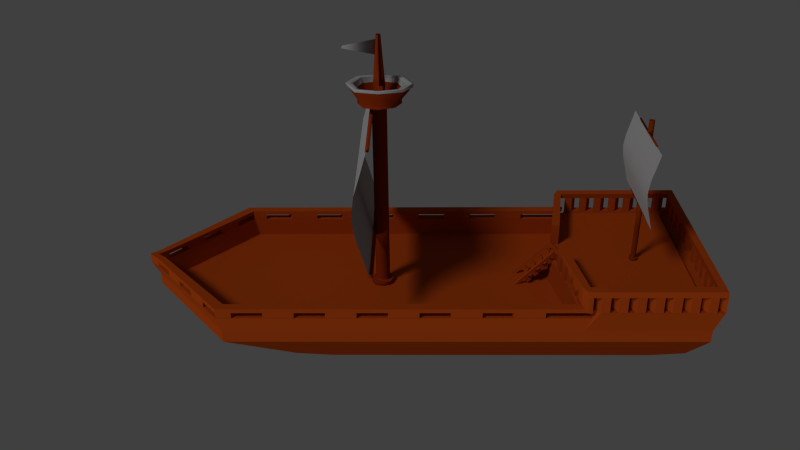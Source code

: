 # Source: kapal.blend  (saved by Blender 3.1.7; exported with 4.5.12 LTS)
import bpy
from mathutils import Matrix  # noqa: F401  (used for matrix-valued properties, if any)

bpy.ops.wm.read_factory_settings(use_empty=True)
scene = bpy.context.scene
scene.name = 'Scene'

# ---- collections
col_collection_1 = bpy.data.collections.new('Collection 1'); scene.collection.children.link(col_collection_1)

# ---- materials (node trees are filled in below, after node groups)
mat_material_003 = bpy.data.materials.new('Material.003')
mat_material_003.alpha_threshold = 0.0
mat_material_003.use_transparent_shadow = False
mat_material_003.diffuse_color = (0.214, 0.03015, 0.001616, 1.0)
mat_material_003.roughness = 0.5
mat_material_003.specular_intensity = 0.0
mat_material_001 = bpy.data.materials.new('Material.001')
mat_material_001.alpha_threshold = 0.0
mat_material_001.use_transparent_shadow = False
mat_material_001.diffuse_color = (0.2668, 0.02934, 0.003462, 1.0)
mat_material_001.roughness = 0.5
mat_material_001.specular_intensity = 0.0
mat_material_002 = bpy.data.materials.new('Material.002')
mat_material_002.alpha_threshold = 0.0
mat_material_002.use_transparent_shadow = False
mat_material_002.diffuse_color = (0.42, 0.42, 0.42, 1.0)
mat_material_002.roughness = 0.5
mat_material_002.specular_intensity = 0.0
mat_material = bpy.data.materials.new('Material')
mat_material.alpha_threshold = 0.0
mat_material.use_transparent_shadow = False
mat_material.diffuse_color = (0.4109, 0.05771, 0.006479, 1.0)
mat_material.roughness = 0.5
mat_material.specular_intensity = 0.0
mat_material.line_color = (0.0, 0.0, 0.0, 1.0)

# ---- material node trees

# ---- world
world_world = bpy.data.worlds.new('World'); scene.world = world_world
world_world.color = (0.05088, 0.05088, 0.05088)
world_world.use_sun_shadow = False
world_world.sun_shadow_jitter_overblur = 0.0
world_world.cycles.sampling_method = 'MANUAL'
world_world.cycles.sample_map_resolution = 256

# ---- cameras
cam_camera = bpy.data.cameras.new('Camera')
cam_camera.clip_end = 100.0
cam_camera.lens = 35.0
cam_camera.sensor_width = 32.0
cam_camera.sensor_height = 18.0
cam_camera.ortho_scale = 7.314
cam_camera.dof.focus_distance = 0.0
cam_camera.dof.aperture_fstop = 128.0

# ---- lights
light_sun_001 = bpy.data.lights.new('Sun.001', 'SUN')
light_sun_001.transmission_factor = 0.0
light_sun_001.angle = 0.1993
light_sun_001.energy = 0.43
light_sun_001.shadow_buffer_clip_start = 0.5
light_sun_001.shadow_soft_size = 0.1
light_sun_001.shadow_cascade_max_distance = 1000.0
light_sun_001.cycles.use_multiple_importance_sampling = False
light_sun = bpy.data.lights.new('Sun', 'SUN')
light_sun.transmission_factor = 0.0
light_sun.angle = 0.1993
light_sun.energy = 0.87
light_sun.shadow_buffer_clip_start = 0.5
light_sun.shadow_soft_size = 0.1
light_sun.shadow_cascade_max_distance = 1000.0
light_sun.cycles.use_multiple_importance_sampling = False

# ---- meshes
me_cube_002 = bpy.data.meshes.new('Cube.002')
me_cube_002.from_pydata([(0.08576, -0.8884, -0.2597), (0.08576, -0.8884, 3.864), (0.08576, -0.6581, -0.2597), (0.08576, -0.6581, 3.864), (0.0, -0.6128, 3.864), (0.0, -0.6128, -0.2597), (0.0, -0.9336, 3.864), (0.0, -0.9336, -0.2597), (0.125, -0.7732, 3.864), (0.125, -0.7732, -0.2597), (0.0, -0.7732, -0.2597), (0.0, -0.9167, 3.484), (0.0, -0.9167, 3.559), (0.0, -0.8416, 3.484), (0.0, -0.8416, 3.559), (1.877, -0.9167, 3.484), (1.877, -0.9167, 3.559), (1.877, -0.8416, 3.484), (1.877, -0.8416, 3.559), (0.0, -0.9167, 1.468), (0.0, -0.9167, 1.543), (0.0, -0.8416, 1.468), (0.0, -0.8416, 1.543), (1.877, -0.9167, 1.468), (1.877, -0.9167, 1.543), (1.877, -0.8416, 1.468), (1.877, -0.8416, 1.543), (0.08576, -0.6581, -0.17), (0.08576, -0.8884, -0.17), (0.0, -0.9336, -0.17), (0.0, -0.6128, -0.17), (0.125, -0.7732, -0.17), (0.2161, -0.5924, -0.1769), (0.2161, -0.5924, -0.2528), (0.2161, -0.9541, -0.1769), (0.2161, -0.9541, -0.2528), (0.2779, -0.7732, -0.2528), (0.0, -1.025, -0.2528), (0.0, -0.5213, -0.2528), (0.0, -1.025, -0.1769), (0.0, -0.5213, -0.1769), (0.2779, -0.7732, -0.1769), (0.08576, -0.6581, -0.1625), (0.08576, -0.8884, -0.1625), (0.0, -0.9336, -0.1625), (0.0, -0.6128, -0.1625), (0.125, -0.7732, -0.1625), (0.1477, -0.7732, -0.1711), (0.0, -0.5992, -0.1711), (0.1051, -0.8981, -0.1711), (0.1051, -0.6484, -0.1711), (0.0, -0.9473, -0.1711), (0.2044, -0.9481, -0.1763), (0.0, -1.017, -0.1763), (0.264, -0.7732, -0.1763), (0.0, -0.5295, -0.1763), (0.2044, -0.5984, -0.1763), (0.2161, -0.5924, -0.1845), (0.2161, -0.9541, -0.1845), (0.0, -1.025, -0.1845), (0.0, -0.5213, -0.1845), (0.2779, -0.7732, -0.1845), (0.08576, -0.6581, 3.844), (0.08576, -0.8884, 3.844), (0.0, -0.9336, 3.844), (0.0, -0.6128, 3.844), (0.125, -0.7732, 3.844)], [], [(56, 54, 41, 32), (2, 5, 38, 33), (10, 5, 2, 9), (54, 52, 34, 41), (7, 10, 9, 0), (7, 0, 35, 37), (12, 14, 13, 11), (14, 18, 17, 13), (18, 16, 15, 17), (16, 12, 11, 15), (11, 13, 17, 15), (16, 18, 14, 12), (20, 22, 21, 19), (22, 26, 25, 21), (26, 24, 23, 25), (24, 20, 19, 23), (19, 21, 25, 23), (24, 26, 22, 20), (42, 46, 31, 27), (43, 44, 29, 28), (46, 43, 28, 31), (45, 42, 27, 30), (60, 57, 33, 38), (61, 58, 35, 36), (58, 59, 37, 35), (57, 61, 36, 33), (9, 2, 33, 36), (55, 56, 32, 40), (52, 53, 39, 34), (0, 9, 36, 35), (65, 62, 42, 45), (66, 63, 43, 46), (63, 64, 44, 43), (62, 66, 46, 42), (28, 29, 51, 49), (30, 27, 50, 48), (31, 28, 49, 47), (27, 31, 47, 50), (49, 51, 53, 52), (48, 50, 56, 55), (47, 49, 52, 54), (50, 47, 54, 56), (32, 41, 61, 57), (34, 39, 59, 58), (41, 34, 58, 61), (40, 32, 57, 60), (3, 8, 66, 62), (1, 6, 64, 63), (8, 1, 63, 66), (4, 3, 62, 65)])
me_cube_002.polygons.foreach_set('use_smooth', [True] * 50)
me_cube_002.materials.append(mat_material_003)
me_cube_002.use_remesh_preserve_volume = False
me_cube_002.use_remesh_preserve_attributes = False
me_cube_002.use_mirror_vertex_groups = False
me_cube_002.update()
me_cube_001 = bpy.data.meshes.new('Cube.001')
me_cube_001.from_pydata([(0.08576, -0.8884, -0.2597), (0.08576, -0.8823, 4.233), (0.08576, -0.6581, -0.2597), (0.08576, -0.6518, 4.232), (0.0, -0.6065, 4.23), (0.0, -0.6128, -0.2597), (0.0, -0.9277, 4.232), (0.0, -0.9336, -0.2597), (0.125, -0.7667, 4.23), (0.125, -0.7732, -0.2597), (0.0, -0.8704, 4.368), (0.0, -0.7732, -0.2597), (0.0, -0.6453, 4.655), (0.07972, -0.6815, 4.655), (0.111, -0.7732, 4.655), (0.07972, -0.865, 4.655), (0.0, -0.9011, 4.655), (0.0, -0.7732, 4.528), (0.12, -0.843, 4.361), (0.12, -0.7035, 4.361), (0.1438, -0.7732, 4.358), (0.0, -0.6761, 4.367), (0.0, -0.3814, 4.284), (0.2759, -0.4917, 4.279), (0.3716, -0.7722, 4.279), (0.2759, -1.053, 4.283), (0.0, -1.165, 4.287), (0.0, -1.165, 4.358), (0.2759, -1.054, 4.353), (0.3716, -0.7732, 4.35), (0.2759, -0.4926, 4.35), (0.0, -0.3822, 4.354), (0.0, -0.3075, 4.247), (0.3009, -0.4386, 4.25), (0.4146, -0.7716, 4.254), (0.3009, -1.105, 4.254), (0.0, -1.246, 4.242), (0.0, -1.245, 4.33), (0.3009, -1.106, 4.34), (0.4146, -0.7732, 4.34), (0.3009, -0.4402, 4.336), (0.0, -0.3091, 4.333), (0.0, -1.294, 4.546), (0.0, -1.404, 4.521), (0.3611, -1.142, 4.552), (0.4569, -0.7732, 4.556), (0.3611, -0.4043, 4.551), (0.0, -0.2591, 4.553), (0.3862, -1.211, 4.553), (0.4999, -0.7732, 4.558), (0.3862, -0.3353, 4.552), (0.0, -0.163, 4.55), (0.3686, -1.17, 4.684), (0.0, -1.331, 4.676), (0.0, -1.447, 4.666), (0.4643, -0.7732, 4.684), (0.3686, -0.3762, 4.684), (0.0, -0.2199, 4.684), (0.3937, -1.245, 4.694), (0.5073, -0.7732, 4.694), (0.3937, -0.3019, 4.694), (0.0, -0.1165, 4.694), (0.0, -0.7244, 5.715), (0.03493, -0.7382, 5.715), (0.0469, -0.7732, 5.715), (0.03493, -0.8083, 5.715), (0.0, -0.8221, 5.715), (0.0, -0.6193, 3.972), (0.0, -0.6393, 4.072), (0.0, -0.544, 3.972), (0.0, -0.564, 4.072), (1.877, -0.6204, 3.972), (1.877, -0.6402, 4.072), (1.877, -0.5451, 3.972), (1.877, -0.5649, 4.072), (0.0, -0.6416, 1.118), (0.0, -0.6222, 1.219), (0.0, -0.5664, 1.118), (0.0, -0.5469, 1.219), (1.877, -0.6424, 1.118), (1.877, -0.6233, 1.219), (1.877, -0.5672, 1.118), (1.877, -0.548, 1.219), (0.0, -0.5691, 1.19), (1.995, -0.5691, 1.19), (0.0, -0.5691, 4.015), (1.995, -0.5691, 4.015), (0.0, -0.4398, 3.544), (0.0, -0.3005, 3.073), (0.0, -0.2354, 2.602), (0.0, -0.3005, 2.131), (0.0, -0.4398, 1.66), (1.995, -0.4398, 1.66), (1.995, -0.3005, 2.131), (1.995, -0.2354, 2.602), (1.995, -0.3005, 3.073), (1.995, -0.4398, 3.544), (0.0, -6.447, 1.863), (1.201, -6.447, 1.863), (0.0, -6.447, 3.572), (1.201, -6.447, 3.572), (0.0, -6.378, 3.288), (0.0, -6.303, 3.003), (0.0, -6.268, 2.718), (0.0, -6.303, 2.433), (0.0, -6.378, 2.148), (1.201, -6.378, 2.148), (1.201, -6.303, 2.433), (1.201, -6.268, 2.718), (1.201, -6.303, 3.003), (1.201, -6.378, 3.288), (0.0, -0.8295, 5.616), (0.03909, -0.8136, 5.616), (0.03909, -0.7329, 5.616), (0.05286, -0.7732, 5.616), (0.0, -0.717, 5.616), (0.0, -0.8537, 5.292), (0.05281, -0.7155, 5.292), (0.0, -0.6928, 5.292), (0.05281, -0.831, 5.292), (0.0725, -0.7732, 5.292), (0.0, -0.04246, 5.482), (0.0, -0.01826, 5.425), (0.08576, -0.6579, -0.08947), (0.08576, -0.8881, -0.08942), (0.0, -0.9334, -0.08945), (0.0, -0.6126, -0.08953), (0.125, -0.773, -0.08953), (0.1672, -0.5921, -0.06866), (0.1672, -0.5924, -0.2805), (0.1672, -0.9538, -0.06859), (0.1672, -0.9542, -0.2805), (0.229, -0.7733, -0.2805), (0.0, -1.025, -0.2805), (0.0, -0.5212, -0.2805), (0.0, -1.025, -0.06863), (0.0, -0.5209, -0.06873), (0.229, -0.7729, -0.06873), (0.3899, -1.228, 4.623), (0.3899, -0.3186, 4.623), (0.5036, -0.7732, 4.626), (0.0, -1.426, 4.594), (0.0, -0.1397, 4.622), (0.3988, -1.258, 4.627), (0.4028, -1.276, 4.688), (0.0, -1.493, 4.664), (0.5242, -0.773, 4.688), (0.4028, -0.2698, 4.688), (0.0, -0.0718, 4.688), (0.3988, -0.2876, 4.627), (0.0, -0.09663, 4.626), (0.5202, -0.773, 4.63), (0.0, -1.469, 4.602), (0.2538, -0.5225, 4.351), (0.0, -1.123, 4.359), (0.2538, -1.024, 4.354), (0.3393, -0.7732, 4.351), (0.0, -0.4239, 4.356), (0.141, -0.6752, 4.359), (0.1744, -0.7732, 4.356), (0.0, -0.6366, 4.366), (0.0, -0.91, 4.367), (0.141, -0.8713, 4.36), (0.1129, -0.6996, 4.413), (0.0, -0.6707, 4.418), (0.0, -0.8758, 4.419), (0.1129, -0.8469, 4.413), (0.138, -0.7732, 4.41), (0.3808, -0.7732, 4.372), (0.285, -1.063, 4.374), (0.0, -1.179, 4.378), (0.285, -0.4832, 4.372), (0.0, -0.369, 4.375), (0.4634, -0.7732, 4.668), (0.3676, -1.167, 4.667), (0.0, -0.2248, 4.667), (0.0, -1.327, 4.66), (0.3676, -0.3797, 4.667), (0.4002, -1.264, 4.636), (0.4015, -1.27, 4.676), (0.4002, -0.2817, 4.635), (0.4015, -0.2758, 4.676), (0.0, -0.08836, 4.634), (0.0, -0.08008, 4.676), (0.5229, -0.773, 4.678), (0.5215, -0.773, 4.639), (0.0, -1.485, 4.627), (0.0, -1.477, 4.585), (0.5032, -0.7732, 4.619), (0.0, -1.423, 4.585), (0.3895, -1.226, 4.616), (0.3895, -0.3205, 4.615), (0.0, -0.1423, 4.614), (0.0, -1.246, 4.248), (0.3009, -1.105, 4.259), (0.4146, -0.7717, 4.26), (0.3009, -0.4387, 4.255), (0.0, -0.3076, 4.253), (0.4044, -0.7718, 4.26), (0.295, -0.4513, 4.257), (0.295, -1.093, 4.261), (0.0, -1.227, 4.253), (0.0, -0.3252, 4.256), (0.1011, -0.6389, 4.235), (0.0, -0.9469, 4.237), (0.1011, -0.8961, 4.237), (0.1449, -0.7672, 4.234), (0.0, -0.5883, 4.234), (0.0, -0.8551, 5.273), (0.05361, -0.7145, 5.273), (0.0, -0.6914, 5.273), (0.05361, -0.832, 5.273), (0.07365, -0.7732, 5.273), (0.03534, -0.8088, 5.705), (0.04749, -0.7732, 5.705), (0.0, -0.8228, 5.705), (0.03534, -0.7377, 5.705), (0.0, -0.7237, 5.705), (0.08576, -0.6578, -0.0496), (0.08576, -0.8881, -0.04954), (0.0, -0.9334, -0.04957), (0.0, -0.6125, -0.04967), (0.125, -0.7729, -0.04967), (0.1132, -0.9103, -0.0824), (0.1132, -0.6357, -0.08246), (0.0, -0.9643, -0.08243), (0.1601, -0.773, -0.08252), (0.0, -0.5817, -0.08252), (0.1532, -0.9425, -0.07219), (0.0, -1.009, -0.07223), (0.1532, -0.6034, -0.07226), (0.211, -0.7729, -0.07232), (0.0, -0.5367, -0.07233), (0.1672, -0.5921, -0.08417), (0.1672, -0.9539, -0.08411), (0.0, -1.025, -0.08414), (0.0, -0.5209, -0.08424), (0.229, -0.773, -0.08423)], [], [(0, 9, 132, 131), (230, 231, 137, 128), (11, 5, 2, 9), (163, 164, 12, 13), (231, 228, 130, 137), (167, 163, 13, 14), (7, 11, 9, 0), (7, 0, 131, 133), (14, 13, 12, 17), (15, 14, 17, 16), (166, 167, 14, 15), (165, 166, 15, 16), (203, 207, 22, 23), (156, 155, 28, 29), (206, 203, 23, 24), (204, 205, 25, 26), (168, 169, 44, 45), (201, 200, 35, 36), (172, 171, 46, 47), (198, 199, 33, 34), (153, 156, 29, 30), (155, 154, 27, 28), (157, 153, 30, 31), (205, 206, 24, 25), (193, 194, 38, 37), (194, 195, 39, 38), (195, 196, 40, 39), (196, 197, 41, 40), (199, 202, 32, 33), (39, 40, 50, 49), (200, 198, 34, 35), (169, 170, 42, 44), (138, 140, 151, 143), (60, 59, 146, 147), (173, 174, 52, 55), (174, 176, 53, 52), (37, 38, 48, 43), (40, 41, 51, 50), (38, 39, 49, 48), (171, 168, 45, 46), (57, 56, 60, 61), (52, 53, 54, 58), (55, 52, 58, 59), (56, 55, 59, 60), (177, 173, 55, 56), (140, 139, 149, 151), (59, 58, 144, 146), (175, 177, 56, 57), (215, 66, 65, 213), (216, 63, 64, 214), (217, 62, 63, 216), (213, 65, 64, 214), (62, 63, 64, 65, 66), (68, 70, 69, 67), (70, 74, 73, 69), (74, 72, 71, 73), (72, 68, 67, 71), (67, 69, 73, 71), (72, 74, 70, 68), (76, 78, 77, 75), (78, 82, 81, 77), (82, 80, 79, 81), (80, 76, 75, 79), (75, 77, 81, 79), (80, 82, 78, 76), (87, 85, 86, 96), (83, 91, 92, 84), (91, 90, 93, 92), (90, 89, 94, 93), (89, 88, 95, 94), (88, 87, 96, 95), (101, 99, 100, 110), (97, 105, 106, 98), (105, 104, 107, 106), (104, 103, 108, 107), (103, 102, 109, 108), (102, 101, 110, 109), (119, 112, 114, 120), (118, 115, 113, 117), (117, 113, 114, 120), (116, 111, 112, 119), (208, 116, 119, 211), (209, 117, 120, 212), (210, 118, 117, 209), (211, 119, 120, 212), (115, 118, 122, 121), (218, 222, 127, 123), (219, 220, 125, 124), (222, 219, 124, 127), (221, 218, 123, 126), (236, 233, 129, 134), (237, 234, 131, 132), (234, 235, 133, 131), (233, 237, 132, 129), (232, 230, 128, 136), (2, 5, 134, 129), (9, 2, 129, 132), (228, 229, 135, 130), (190, 188, 140, 138), (191, 192, 142, 139), (188, 191, 139, 140), (189, 190, 138, 141), (186, 179, 144, 145), (184, 181, 147, 146), (181, 183, 148, 147), (179, 184, 146, 144), (58, 54, 145, 144), (141, 138, 143, 152), (61, 60, 147, 148), (139, 142, 150, 149), (160, 158, 153, 157), (162, 161, 154, 155), (158, 159, 156, 153), (159, 162, 155, 156), (20, 18, 162, 159), (19, 20, 159, 158), (18, 10, 161, 162), (21, 19, 158, 160), (10, 18, 166, 165), (18, 20, 167, 166), (20, 19, 163, 167), (19, 21, 164, 163), (30, 29, 168, 171), (28, 27, 170, 169), (31, 30, 171, 172), (29, 28, 169, 168), (47, 46, 177, 175), (46, 45, 173, 177), (44, 42, 176, 174), (45, 44, 174, 173), (143, 151, 185, 178), (178, 185, 184, 179), (149, 150, 182, 180), (180, 182, 183, 181), (151, 149, 180, 185), (185, 180, 181, 184), (152, 143, 178, 187), (187, 178, 179, 186), (43, 48, 190, 189), (49, 50, 191, 188), (50, 51, 192, 191), (48, 49, 188, 190), (33, 32, 197, 196), (34, 33, 196, 195), (35, 34, 195, 194), (36, 35, 194, 193), (25, 24, 198, 200), (23, 22, 202, 199), (24, 23, 199, 198), (26, 25, 200, 201), (1, 8, 206, 205), (6, 1, 205, 204), (8, 3, 203, 206), (3, 4, 207, 203), (15, 211, 212, 14), (12, 210, 209, 13), (13, 209, 212, 14), (16, 208, 211, 15), (112, 213, 214, 114), (115, 217, 216, 113), (113, 216, 214, 114), (111, 215, 213, 112), (4, 3, 218, 221), (8, 1, 219, 222), (1, 6, 220, 219), (3, 8, 222, 218), (124, 125, 225, 223), (126, 123, 224, 227), (127, 124, 223, 226), (123, 127, 226, 224), (223, 225, 229, 228), (227, 224, 230, 232), (226, 223, 228, 231), (224, 226, 231, 230), (128, 137, 237, 233), (130, 135, 235, 234), (137, 130, 234, 237), (136, 128, 233, 236)])
me_cube_001.polygons.foreach_set('use_smooth', [True] * 178)
me_cube_001.polygons.foreach_set('material_index', [0, 0, 0, 0, 0, 0, 0, 0, 0, 0, 0, 0, 0, 0, 0, 0, 0, 0, 0, 0, 0, 0, 0, 0, 0, 0, 0, 0, 0, 0, 0, 0, 1, 1, 1, 1, 0, 0, 0, 0, 1, 1, 1, 1, 1, 1, 1, 1, 0, 0, 0, 0, 0, 0, 0, 0, 0, 0, 0, 0, 0, 0, 0, 0, 0, 1, 1, 1, 1, 1, 1, 1, 1, 1, 1, 1, 1, 0, 0, 0, 0, 0, 0, 0, 0, 1, 0, 0, 0, 0, 0, 0, 0, 0, 0, 0, 0, 0, 0, 0, 0, 0, 1, 1, 1, 1, 1, 1, 1, 1, 0, 0, 0, 0, 0, 0, 0, 0, 0, 0, 0, 0, 0, 0, 0, 0, 1, 1, 1, 1, 1, 1, 1, 1, 1, 1, 1, 1, 0, 0, 0, 0, 0, 0, 0, 0, 0, 0, 0, 0, 0, 0, 0, 0, 0, 0, 0, 0, 0, 0, 0, 0, 0, 0, 0, 0, 0, 0, 0, 0, 0, 0, 0, 0, 0, 0, 0, 0])
me_cube_001.materials.append(mat_material_001)
me_cube_001.materials.append(mat_material_002)
me_cube_001.use_remesh_preserve_volume = False
me_cube_001.use_remesh_preserve_attributes = False
me_cube_001.use_mirror_vertex_groups = False
me_cube_001.update()
me_cube = bpy.data.meshes.new('Cube')
me_cube.from_pydata([(2.088, 5.028, -0.1406), (2.088, -5.028, -0.1406), (2.285, -5.158, 0.1446), (2.285, 5.184, 0.1446), (2.088, 5.028, 0.1406), (2.088, -5.028, -0.01559), (2.285, -5.158, -0.1446), (2.285, 5.184, -0.1446), (4.768e-07, 5.028, -0.1406), (0.0, -6.85, -0.1406), (7.153e-07, 5.028, 0.1406), (0.0, -6.85, -0.01559), (0.0, 5.184, -0.1446), (0.0, -7.032, -0.1446), (0.0, 5.184, 0.1446), (0.0, -7.032, 0.1446), (2.257, -5.262, 0.4424), (0.0, -7.195, 0.4424), (2.117, 5.2, 0.6137), (2.32, 5.362, 0.6178), (0.0, 5.362, 0.6178), (2.054, -5.127, 0.4382), (0.0, 5.2, 0.6137), (0.0, -7.007, 0.4382), (0.9798, 5.004, -1.351), (0.9798, -3.688, -1.351), (0.0, -5.421, -1.354), (0.0, -5.263, -1.351), (1.105, -3.801, -1.354), (1.105, 5.139, -1.354), (0.0, 5.139, -1.354), (0.0, 5.004, -1.351), (2.088, 2.396, -0.1406), (2.285, 2.494, 0.1446), (2.088, 2.396, -0.01559), (2.285, 2.494, -0.1446), (0.0, 2.028, -0.01559), (0.0, 2.028, -0.1406), (2.257, 2.651, 0.4424), (2.054, 2.549, 0.4382), (0.9798, 2.647, -1.351), (1.105, 2.732, -1.354), (2.088, 5.028, 0.592), (0.0, 5.028, 0.592), (2.088, 2.396, 0.592), (0.0, 2.028, 0.592), (0.0, 2.218, -0.1406), (2.088, 2.562, -0.1406), (2.285, 2.664, 0.1446), (2.088, 2.562, -0.005723), (2.285, 2.664, -0.1446), (2.32, 2.78, 0.6178), (2.117, 2.674, 0.6137), (0.9798, 2.796, -1.351), (1.105, 2.884, -1.354), (2.088, 2.562, 0.592), (0.0, 2.218, 0.592), (2.088, 2.396, 1.021), (0.6961, 2.151, 1.119), (2.088, 2.562, 1.021), (0.522, 2.12, 1.119), (1.914, 2.533, 1.119), (2.088, 2.396, 1.119), (0.522, 2.12, 1.021), (0.6961, 2.151, 1.021), (0.8701, 2.181, 1.021), (1.044, 2.212, 1.021), (1.218, 2.242, 1.021), (1.392, 2.273, 1.021), (1.566, 2.304, 1.021), (1.74, 2.334, 1.021), (1.914, 2.365, 1.021), (1.914, 2.365, 1.119), (2.088, 2.562, 1.119), (0.522, 2.304, 1.021), (0.6961, 2.332, 1.021), (0.8701, 2.361, 1.021), (1.044, 2.39, 1.021), (1.218, 2.418, 1.021), (1.392, 2.447, 1.021), (1.566, 2.476, 1.021), (1.74, 2.505, 1.021), (1.914, 2.533, 1.021), (0.8701, 2.181, 1.119), (1.044, 2.212, 1.119), (1.218, 2.242, 1.119), (1.392, 2.273, 1.119), (1.566, 2.304, 1.119), (1.74, 2.334, 1.119), (0.522, 2.304, 1.119), (0.6961, 2.332, 1.119), (0.8701, 2.361, 1.119), (1.044, 2.39, 1.119), (1.218, 2.418, 1.119), (1.392, 2.447, 1.119), (1.566, 2.476, 1.119), (1.74, 2.505, 1.119), (2.088, 2.562, 0.5835), (2.088, 2.396, 0.5835), (1.914, 2.365, 0.5835), (1.914, 2.533, 0.5835), (0.522, 2.12, 0.5835), (0.6961, 2.151, 0.5835), (0.8701, 2.181, 0.5835), (1.044, 2.212, 0.5835), (1.218, 2.242, 0.5835), (1.392, 2.273, 0.5835), (1.566, 2.304, 0.5835), (1.74, 2.334, 0.5835), (0.522, 2.304, 0.5835), (0.6961, 2.332, 0.5835), (0.8701, 2.361, 0.5835), (1.044, 2.39, 0.5835), (1.218, 2.418, 0.5835), (1.392, 2.447, 0.5835), (1.566, 2.476, 0.5835), (1.74, 2.505, 0.5835), (2.117, 5.2, 0.9903), (2.32, 5.362, 0.9944), (0.0, 5.362, 0.9944), (0.0, 5.2, 0.9903), (2.32, 2.606, 0.9944), (2.117, 2.504, 0.9903), (2.32, 2.78, 0.9944), (2.117, 2.674, 0.9903), (2.093, 5.193, 1.117), (2.296, 5.355, 1.121), (0.0, 5.355, 1.121), (0.0, 5.193, 1.117), (2.296, 2.773, 1.121), (2.296, 2.599, 1.121), (2.093, 2.667, 1.117), (2.093, 2.497, 1.117), (2.32, 5.177, 0.9944), (2.32, 4.993, 0.9944), (2.32, 4.808, 0.9944), (2.32, 4.624, 0.9944), (2.32, 4.44, 0.9944), (2.32, 4.255, 0.9944), (2.32, 4.071, 0.9944), (2.32, 3.886, 0.9944), (2.32, 3.702, 0.9944), (2.32, 3.518, 0.9944), (2.32, 3.333, 0.9944), (2.32, 3.149, 0.9944), (2.32, 2.964, 0.9944), (2.117, 5.02, 0.9903), (2.117, 4.839, 0.9903), (2.117, 4.659, 0.9903), (2.117, 4.478, 0.9903), (2.117, 4.298, 0.9903), (2.117, 4.117, 0.9903), (2.117, 3.937, 0.9903), (2.117, 3.757, 0.9903), (2.117, 3.576, 0.9903), (2.117, 3.396, 0.9903), (2.117, 3.215, 0.9903), (2.117, 3.035, 0.9903), (2.117, 2.855, 0.9903), (2.296, 5.17, 1.121), (2.296, 4.986, 1.121), (2.296, 4.802, 1.121), (2.296, 4.617, 1.121), (2.296, 4.433, 1.121), (2.296, 4.248, 1.121), (2.296, 4.064, 1.121), (2.296, 3.879, 1.121), (2.296, 3.695, 1.121), (2.296, 3.511, 1.121), (2.296, 3.326, 1.121), (2.296, 3.142, 1.121), (2.296, 2.957, 1.121), (2.093, 5.013, 1.117), (2.093, 4.832, 1.117), (2.093, 4.652, 1.117), (2.093, 4.471, 1.117), (2.093, 4.291, 1.117), (2.093, 4.111, 1.117), (2.093, 3.93, 1.117), (2.093, 3.75, 1.117), (2.093, 3.569, 1.117), (2.093, 3.389, 1.117), (2.093, 3.209, 1.117), (2.093, 3.028, 1.117), (2.093, 2.848, 1.117), (2.127, 5.362, 0.9944), (1.933, 5.362, 0.9944), (1.74, 5.362, 0.9944), (1.547, 5.362, 0.9944), (1.353, 5.362, 0.9944), (1.16, 5.362, 0.9944), (0.9667, 5.362, 0.9944), (0.7734, 5.362, 0.9944), (0.58, 5.362, 0.9944), (0.3867, 5.362, 0.9944), (0.1933, 5.362, 0.9944), (1.94, 5.2, 0.9903), (1.764, 5.2, 0.9903), (1.588, 5.2, 0.9903), (1.411, 5.2, 0.9903), (1.235, 5.2, 0.9903), (1.058, 5.2, 0.9903), (0.882, 5.2, 0.9903), (0.7056, 5.2, 0.9903), (0.5292, 5.2, 0.9903), (0.3528, 5.2, 0.9903), (0.1764, 5.2, 0.9903), (2.105, 5.355, 1.121), (1.914, 5.355, 1.121), (1.722, 5.355, 1.121), (1.531, 5.355, 1.121), (1.34, 5.355, 1.121), (1.148, 5.355, 1.121), (0.9568, 5.355, 1.121), (0.7654, 5.355, 1.121), (0.5741, 5.355, 1.121), (0.3827, 5.355, 1.121), (0.1914, 5.355, 1.121), (1.919, 5.193, 1.117), (1.744, 5.193, 1.117), (1.57, 5.193, 1.117), (1.395, 5.193, 1.117), (1.221, 5.193, 1.117), (1.046, 5.193, 1.117), (0.8721, 5.193, 1.117), (0.6977, 5.193, 1.117), (0.5232, 5.193, 1.117), (0.3488, 5.193, 1.117), (0.1744, 5.193, 1.117), (2.117, 2.4, 0.9903), (2.32, 2.502, 0.9944), (2.093, 2.393, 1.117), (2.296, 2.495, 1.121), (2.121, 5.204, 0.6126), (2.325, 5.366, 0.6167), (2.121, 2.508, 0.6126), (2.325, 2.61, 0.6167), (2.325, 2.968, 0.6167), (2.325, 2.784, 0.6167), (2.121, 2.859, 0.6126), (2.121, 2.678, 0.6126), (2.325, 5.181, 0.6167), (2.325, 4.997, 0.6167), (2.325, 4.813, 0.6167), (2.325, 4.628, 0.6167), (2.325, 4.444, 0.6167), (2.325, 4.259, 0.6167), (2.325, 4.075, 0.6167), (2.325, 3.89, 0.6167), (2.325, 3.706, 0.6167), (2.325, 3.522, 0.6167), (2.325, 3.337, 0.6167), (2.325, 3.153, 0.6167), (2.121, 5.024, 0.6126), (2.121, 4.843, 0.6126), (2.121, 4.663, 0.6126), (2.121, 4.482, 0.6126), (2.121, 4.302, 0.6126), (2.121, 4.122, 0.6126), (2.121, 3.941, 0.6126), (2.121, 3.761, 0.6126), (2.121, 3.58, 0.6126), (2.121, 3.4, 0.6126), (2.121, 3.22, 0.6126), (2.121, 3.039, 0.6126), (2.131, 5.366, 0.6167), (1.938, 5.366, 0.6167), (1.745, 5.366, 0.6167), (1.551, 5.366, 0.6167), (1.358, 5.366, 0.6167), (1.164, 5.366, 0.6167), (0.9711, 5.366, 0.6167), (0.7778, 5.366, 0.6167), (0.5844, 5.366, 0.6167), (0.3911, 5.366, 0.6167), (0.1977, 5.366, 0.6167), (1.945, 5.204, 0.6126), (1.768, 5.204, 0.6126), (1.592, 5.204, 0.6126), (1.416, 5.204, 0.6126), (1.239, 5.204, 0.6126), (1.063, 5.204, 0.6126), (0.8864, 5.204, 0.6126), (0.71, 5.204, 0.6126), (0.5336, 5.204, 0.6126), (0.3572, 5.204, 0.6126), (0.1808, 5.204, 0.6126), (2.121, 2.404, 0.6126), (2.325, 2.506, 0.6167), (0.2492, -6.828, 0.1446), (0.2492, 5.184, 0.1446), (0.2492, -6.828, -0.1446), (0.2492, 5.184, -0.1446), (0.2277, 5.028, -0.1406), (0.2277, -6.651, -0.1406), (0.2277, 5.028, 0.1406), (0.2277, -6.651, -0.01559), (0.1897, -6.984, 0.4424), (0.253, 5.362, 0.6178), (0.2308, 5.2, 0.6137), (0.1675, -6.802, 0.4382), (0.1205, -5.245, -1.354), (0.1205, 5.139, -1.354), (0.1068, 5.004, -1.351), (0.1068, -5.091, -1.351), (0.2277, 2.068, -0.1406), (0.2277, 2.068, -0.01559), (0.2277, 5.028, 0.592), (0.2277, 2.068, 0.592), (0.2277, 2.255, 0.592), (0.2277, 2.255, -0.1406), (0.0, 1.424, -0.0457), (0.0, 2.047, 0.6006), (0.1834, 1.462, -0.05551), (0.1834, 2.085, 0.5908), (0.0, 1.969, 0.5198), (0.0, 1.891, 0.439), (0.0, 1.814, 0.3582), (0.0, 1.736, 0.2774), (0.0, 1.658, 0.1967), (0.0, 1.58, 0.1159), (0.0, 1.502, 0.03508), (0.1834, 1.54, 0.02528), (0.1834, 1.618, 0.1061), (0.1834, 1.696, 0.1868), (0.1834, 1.774, 0.2676), (0.1834, 1.852, 0.3484), (0.1834, 1.929, 0.4292), (0.1834, 2.007, 0.51), (0.0, 2.017, 0.6295), (0.1908, 2.055, 0.6197), (0.1908, 1.977, 0.5389), (0.0, 1.939, 0.5487), (0.0, 1.861, 0.4679), (0.0, 1.784, 0.3871), (0.0, 1.706, 0.3063), (0.0, 1.628, 0.2256), (0.0, 1.55, 0.1448), (0.0, 1.472, 0.06398), (0.1908, 1.51, 0.05418), (0.1908, 1.588, 0.135), (0.1908, 1.666, 0.2157), (0.1908, 1.744, 0.2965), (0.1908, 1.822, 0.3773), (0.1908, 1.899, 0.4581), (0.226, 2.013, 0.5048), (0.226, 2.091, 0.5856), (0.2333, 1.827, 0.3721), (0.226, 1.857, 0.3432), (0.226, 1.701, 0.1816), (0.2333, 1.671, 0.2105), (0.226, 1.545, 0.02008), (0.226, 1.623, 0.1009), (0.226, 1.779, 0.2624), (0.226, 1.935, 0.424), (0.2333, 1.983, 0.5337), (0.2333, 2.061, 0.6145), (0.2333, 1.515, 0.04897), (0.2333, 1.593, 0.1298), (0.2333, 1.749, 0.2913), (0.2333, 1.905, 0.4529), (0.2072, 1.91, 0.6034), (0.2072, 1.988, 0.6842), (0.2072, 1.443, 0.1187), (0.2072, 1.521, 0.1994), (0.2072, 1.599, 0.2802), (0.2072, 1.677, 0.361), (0.2072, 1.755, 0.4418), (0.2072, 1.833, 0.5226), (0.2497, 1.916, 0.5982), (0.2497, 1.994, 0.679), (0.2497, 1.449, 0.1135), (0.2497, 1.526, 0.1942), (0.2497, 1.604, 0.275), (0.2497, 1.682, 0.3558), (0.2497, 1.76, 0.4366), (0.2497, 1.838, 0.5174), (0.2203, 1.857, 0.655), (0.2203, 1.935, 0.7358), (0.2203, 1.39, 0.1703), (0.2203, 1.468, 0.2511), (0.2203, 1.545, 0.3318), (0.2203, 1.623, 0.4126), (0.2203, 1.701, 0.4934), (0.2203, 1.779, 0.5742), (0.2628, 1.862, 0.6498), (0.2628, 1.94, 0.7306), (0.2628, 1.395, 0.1651), (0.2628, 1.473, 0.2459), (0.2628, 1.551, 0.3266), (0.2628, 1.629, 0.4074), (0.2628, 1.707, 0.4882), (0.2628, 1.784, 0.569), (0.2497, 1.526, 0.194), (0.2072, 1.521, 0.1992), (0.2628, 1.473, 0.2456), (0.2203, 1.467, 0.2508), (0.2072, 1.671, 0.3546), (0.2497, 1.676, 0.3494), (0.2203, 1.617, 0.4062), (0.2628, 1.622, 0.401), (0.2497, 1.834, 0.5131), (0.2072, 1.829, 0.5183), (0.2628, 1.78, 0.5648), (0.2203, 1.775, 0.57), (0.2072, 1.382, 0.05503), (0.2497, 1.387, 0.04983), (0.2203, 1.328, 0.1066), (0.2628, 1.334, 0.1014), (0.2072, 1.235, -0.09747), (0.2497, 1.24, -0.1027), (0.2203, 1.181, -0.04587), (0.2628, 1.187, -0.05107), (0.2072, 2.039, 0.7362), (0.2497, 2.044, 0.731), (0.2203, 1.985, 0.7878), (0.2628, 1.99, 0.7826), (0.2072, 2.11, 0.8103), (0.2497, 2.115, 0.8051), (0.2203, 2.056, 0.8619), (0.2628, 2.062, 0.8567), (0.1499, 2.272, 0.5109), (0.1924, 2.278, 0.5057), (0.1499, 2.344, 0.5849), (0.1924, 2.349, 0.5797), (0.0, 2.019, -0.0282), (0.0, 2.019, 0.5794), (0.222, 2.059, -0.0282), (0.222, 2.059, 0.5794), (0.0, 2.019, -0.0282), (0.0, 2.019, 0.5794), (0.1737, 2.059, -0.0282), (0.1737, 2.059, 0.5794), (0.0, 2.031, -0.0282), (0.0, 2.031, 0.5794), (0.1737, 2.071, -0.0282), (0.1737, 2.071, 0.5794), (2.257, -5.262, 0.5757), (0.0, -7.195, 0.5757), (2.054, -5.127, 0.5715), (0.0, -7.007, 0.5715), (2.257, 2.651, 0.5757), (2.054, 2.549, 0.5715), (0.1897, -6.984, 0.5757), (0.1675, -6.802, 0.5715), (0.1879, -6.983, 0.668), (0.0, -7.194, 0.668), (2.255, 2.652, 0.668), (2.255, -5.261, 0.668), (2.052, 2.55, 0.6639), (2.052, -5.126, 0.6639), (0.1657, -6.8, 0.6639), (0.0, -7.005, 0.6639), (2.257, 1.664, 0.5757), (2.257, 1.005, 0.5757), (2.257, 0.3451, 0.5757), (2.257, -0.3143, 0.5757), (2.257, -0.9737, 0.5757), (2.257, -1.633, 0.5757), (2.257, -2.293, 0.5757), (2.257, -2.952, 0.5757), (2.257, -3.611, 0.5757), (2.257, -4.271, 0.5757), (2.257, -4.93, 0.5757), (2.054, 1.592, 0.5715), (2.054, 0.9519, 0.5715), (2.054, 0.3122, 0.5715), (2.054, -0.3275, 0.5715), (2.054, -0.9672, 0.5715), (2.054, -1.607, 0.5715), (2.054, -2.247, 0.5715), (2.054, -2.886, 0.5715), (2.054, -3.526, 0.5715), (2.054, -4.166, 0.5715), (2.054, -4.805, 0.5715), (2.255, 1.665, 0.668), (2.255, 1.006, 0.668), (2.255, 0.3463, 0.668), (2.255, -0.3132, 0.668), (2.255, -0.9726, 0.668), (2.255, -1.632, 0.668), (2.255, -2.291, 0.668), (2.255, -2.951, 0.668), (2.255, -3.61, 0.668), (2.255, -4.27, 0.668), (2.255, -4.929, 0.668), (2.052, 1.593, 0.6639), (2.052, 0.9531, 0.6639), (2.052, 0.3134, 0.6639), (2.052, -0.3263, 0.6639), (2.052, -0.966, 0.6639), (2.052, -1.606, 0.6639), (2.052, -2.245, 0.6639), (2.052, -2.885, 0.6639), (2.052, -3.525, 0.6639), (2.052, -4.165, 0.6639), (2.052, -4.804, 0.6639), (1.843, -5.607, 0.5757), (1.43, -5.951, 0.5757), (1.017, -6.295, 0.5757), (0.6031, -6.64, 0.5757), (1.676, -5.462, 0.5715), (1.299, -5.797, 0.5715), (0.9219, -6.132, 0.5715), (0.5447, -6.467, 0.5715), (1.842, -5.605, 0.668), (1.428, -5.95, 0.668), (1.015, -6.294, 0.668), (0.6013, -6.639, 0.668), (1.675, -5.461, 0.6639), (1.297, -5.796, 0.6639), (0.9201, -6.131, 0.6639), (0.5429, -6.466, 0.6639), (0.1949, -6.986, 0.4475), (0.0, -7.197, 0.4475), (2.262, -4.932, 0.4475), (2.262, -5.264, 0.4475), (2.059, -4.807, 0.4434), (2.059, -5.129, 0.4434), (0.1727, -6.803, 0.4434), (0.0, -7.008, 0.4434), (2.262, 1.662, 0.4475), (2.262, 1.003, 0.4475), (2.262, 0.3435, 0.4475), (2.262, -0.3159, 0.4475), (2.262, -0.9753, 0.4475), (2.262, -1.635, 0.4475), (2.262, -2.294, 0.4475), (2.262, -2.954, 0.4475), (2.262, -3.613, 0.4475), (2.262, -4.272, 0.4475), (2.059, 1.59, 0.4434), (2.059, 0.9503, 0.4434), (2.059, 0.3106, 0.4434), (2.059, -0.3291, 0.4434), (2.059, -0.9688, 0.4434), (2.059, -1.608, 0.4434), (2.059, -2.248, 0.4434), (2.059, -2.888, 0.4434), (2.059, -3.528, 0.4434), (2.059, -4.167, 0.4434), (1.849, -5.608, 0.4475), (1.435, -5.953, 0.4475), (1.022, -6.297, 0.4475), (0.6083, -6.641, 0.4475), (1.682, -5.464, 0.4434), (1.304, -5.799, 0.4434), (0.9271, -6.133, 0.4434), (0.5499, -6.468, 0.4434), (0.899, 2.318, -1.487), (0.899, -2.882, -1.487), (0.0, -4.305, -1.489), (0.0, -4.175, -1.487), (0.1937, -4.16, -1.489), (0.1937, 4.363, -1.489), (0.0, 4.363, -1.489), (1.002, 2.388, -1.489), (1.002, -2.975, -1.489), (0.1825, 4.252, -1.487), (0.0, 4.252, -1.487), (0.1825, -4.034, -1.487), (1.002, 4.363, -1.489), (0.899, 4.252, -1.487), (0.899, 2.44, -1.487), (1.002, 2.512, -1.489), (0.0, 1.658, -1.387), (0.0, -1.281, -1.387), (0.0, 2.751, -1.387), (0.0, 2.751, -1.387), (0.0, -1.932, -1.387), (0.0, -2.012, -1.387), (0.0, 1.562, -1.45), (0.0, 1.727, -1.387), (0.0, 2.751, -1.387), (0.0, 2.403, -1.45), (0.0, 2.403, -1.45), (0.0, 1.505, -1.45), (0.0, -0.9072, -1.45), (0.0, 2.403, -1.45), (0.0, -1.441, -1.45), (0.0, -1.507, -1.45)], [], [(296, 11, 23, 300), (292, 7, 29, 302), (295, 4, 18, 299), (291, 289, 15, 13), (290, 292, 12, 14), (35, 33, 2, 6), (289, 2, 16, 297), (291, 13, 26, 301), (306, 36, 11, 296), (305, 294, 9, 37), (294, 1, 25, 304), (39, 21, 16, 38), (300, 23, 17, 297), (299, 18, 19, 298), (48, 3, 19, 51), (290, 14, 20, 298), (34, 5, 21, 39), (27, 304, 569, 570), (28, 301, 553, 557), (54, 41, 556, 564), (35, 6, 28, 41), (293, 8, 31, 303), (47, 0, 24, 53), (1, 32, 40, 25), (50, 35, 41, 54), (302, 29, 561, 554), (49, 34, 39, 52), (2, 33, 38, 16), (52, 39, 38, 51), (310, 305, 37, 46), (295, 10, 43, 307), (50, 48, 33, 35), (309, 56, 45, 308), (306, 34, 44, 308), (49, 4, 42, 55), (34, 49, 55, 44), (307, 43, 56, 309), (7, 3, 48, 50), (293, 310, 46, 8), (18, 52, 51, 19), (4, 49, 52, 18), (7, 50, 54, 29), (32, 47, 53, 40), (40, 53, 572, 565), (33, 48, 51, 38), (96, 95, 87, 88), (74, 75, 110, 109), (82, 71, 70, 81), (70, 69, 107, 108), (80, 69, 68, 79), (64, 63, 101, 102), (78, 67, 66, 77), (67, 78, 113, 105), (76, 65, 64, 75), (57, 71, 99, 98), (73, 61, 72, 62), (61, 96, 88, 72), (95, 94, 86, 87), (94, 93, 85, 86), (93, 92, 84, 85), (92, 91, 83, 84), (91, 90, 58, 83), (90, 89, 60, 58), (76, 75, 90, 91), (82, 81, 96, 61), (71, 57, 62, 72), (64, 65, 83, 58), (63, 64, 58, 60), (69, 70, 88, 87), (75, 74, 89, 90), (81, 80, 95, 96), (80, 79, 94, 95), (68, 69, 87, 86), (74, 63, 60, 89), (67, 68, 86, 85), (57, 59, 73, 62), (79, 78, 93, 94), (66, 67, 85, 84), (78, 77, 92, 93), (59, 82, 61, 73), (65, 66, 84, 83), (70, 71, 72, 88), (77, 76, 91, 92), (97, 98, 99, 100), (116, 108, 107, 115), (114, 106, 105, 113), (112, 104, 103, 111), (110, 102, 101, 109), (80, 81, 116, 115), (79, 68, 106, 114), (63, 74, 109, 101), (68, 67, 105, 106), (59, 57, 98, 97), (78, 79, 114, 113), (69, 80, 115, 107), (81, 70, 108, 116), (75, 64, 102, 110), (82, 59, 97, 100), (71, 82, 100, 99), (65, 76, 111, 103), (66, 65, 103, 104), (77, 66, 104, 112), (76, 77, 112, 111), (148, 135, 243, 255), (124, 123, 121, 122), (195, 194, 274, 275), (218, 125, 126, 207), (131, 132, 130, 129), (184, 131, 129, 171), (151, 150, 257, 258), (196, 117, 125, 218), (133, 118, 126, 159), (158, 124, 131, 184), (121, 123, 129, 130), (124, 122, 132, 131), (195, 119, 127, 217), (117, 146, 172, 125), (146, 147, 173, 172), (147, 148, 174, 173), (148, 149, 175, 174), (149, 150, 176, 175), (150, 151, 177, 176), (151, 152, 178, 177), (152, 153, 179, 178), (153, 154, 180, 179), (154, 155, 181, 180), (155, 156, 182, 181), (156, 157, 183, 182), (157, 158, 184, 183), (123, 145, 171, 129), (145, 144, 170, 171), (144, 143, 169, 170), (143, 142, 168, 169), (142, 141, 167, 168), (141, 140, 166, 167), (140, 139, 165, 166), (139, 138, 164, 165), (138, 137, 163, 164), (137, 136, 162, 163), (136, 135, 161, 162), (135, 134, 160, 161), (134, 133, 159, 160), (125, 172, 159, 126), (172, 173, 160, 159), (173, 174, 161, 160), (174, 175, 162, 161), (175, 176, 163, 162), (176, 177, 164, 163), (177, 178, 165, 164), (178, 179, 166, 165), (179, 180, 167, 166), (180, 181, 168, 167), (181, 182, 169, 168), (182, 183, 170, 169), (183, 184, 171, 170), (117, 118, 133, 146), (204, 193, 273, 284), (147, 134, 135, 148), (153, 152, 259, 260), (149, 136, 137, 150), (118, 117, 233, 234), (151, 138, 139, 152), (202, 191, 271, 282), (153, 140, 141, 154), (191, 190, 270, 271), (155, 142, 143, 156), (147, 146, 253, 254), (157, 144, 145, 158), (118, 185, 207, 126), (185, 186, 208, 207), (186, 187, 209, 208), (187, 188, 210, 209), (188, 189, 211, 210), (189, 190, 212, 211), (190, 191, 213, 212), (191, 192, 214, 213), (192, 193, 215, 214), (193, 194, 216, 215), (194, 195, 217, 216), (120, 206, 228, 128), (206, 205, 227, 228), (205, 204, 226, 227), (204, 203, 225, 226), (203, 202, 224, 225), (202, 201, 223, 224), (201, 200, 222, 223), (200, 199, 221, 222), (199, 198, 220, 221), (198, 197, 219, 220), (197, 196, 218, 219), (128, 228, 217, 127), (228, 227, 216, 217), (227, 226, 215, 216), (226, 225, 214, 215), (225, 224, 213, 214), (224, 223, 212, 213), (223, 222, 211, 212), (222, 221, 210, 211), (221, 220, 209, 210), (220, 219, 208, 209), (219, 218, 207, 208), (120, 119, 195, 206), (193, 192, 272, 273), (205, 194, 193, 204), (149, 148, 255, 256), (203, 192, 191, 202), (206, 195, 275, 286), (201, 190, 189, 200), (187, 186, 266, 267), (199, 188, 187, 198), (189, 188, 268, 269), (197, 186, 185, 196), (229, 230, 232, 231), (121, 130, 232, 230), (130, 132, 231, 232), (132, 122, 229, 231), (276, 265, 234, 233), (239, 237, 238, 240), (235, 236, 288, 287), (253, 241, 242, 254), (255, 243, 244, 256), (257, 245, 246, 258), (259, 247, 248, 260), (261, 249, 250, 262), (263, 251, 252, 264), (286, 275, 274, 285), (284, 273, 272, 283), (282, 271, 270, 281), (280, 269, 268, 279), (278, 267, 266, 277), (146, 133, 241, 253), (198, 187, 267, 278), (157, 156, 263, 264), (200, 189, 269, 280), (155, 154, 261, 262), (133, 134, 242, 241), (152, 139, 247, 259), (124, 158, 239, 240), (150, 137, 245, 257), (196, 185, 265, 276), (122, 121, 236, 235), (137, 138, 246, 245), (135, 136, 244, 243), (156, 143, 251, 263), (229, 122, 235, 287), (154, 141, 249, 261), (141, 142, 250, 249), (139, 140, 248, 247), (158, 145, 237, 239), (143, 144, 252, 251), (192, 203, 283, 272), (194, 205, 285, 274), (134, 147, 254, 242), (188, 199, 279, 268), (190, 201, 281, 270), (197, 198, 278, 277), (117, 196, 276, 233), (138, 151, 258, 246), (230, 229, 287, 288), (136, 149, 256, 244), (186, 197, 277, 266), (201, 202, 282, 281), (199, 200, 280, 279), (142, 155, 262, 250), (121, 230, 288, 236), (140, 153, 260, 248), (123, 124, 240, 238), (145, 123, 238, 237), (205, 206, 286, 285), (203, 204, 284, 283), (185, 118, 234, 265), (144, 157, 264, 252), (0, 47, 310, 293), (42, 307, 309, 55), (36, 306, 427, 425), (55, 309, 308, 44), (4, 295, 307, 42), (47, 32, 305, 310), (0, 293, 303, 24), (301, 26, 551, 553), (559, 558, 575, 578), (3, 290, 298, 19), (22, 299, 298, 20), (21, 300, 297, 16), (9, 294, 304, 27), (32, 1, 294, 305), (34, 306, 296, 5), (6, 291, 301, 28), (15, 289, 297, 17), (3, 7, 292, 290), (6, 2, 289, 291), (10, 295, 299, 22), (12, 292, 302, 30), (5, 296, 300, 21), (341, 324, 349, 350), (311, 313, 322, 321), (327, 316, 333, 344), (320, 323, 324, 319), (321, 322, 339, 338), (318, 325, 326, 317), (331, 328, 345, 355), (316, 327, 328, 315), (332, 331, 330, 329), (338, 339, 340, 337), (336, 341, 342, 335), (334, 343, 344, 333), (317, 326, 343, 334), (325, 318, 335, 342), (319, 324, 341, 336), (326, 327, 354, 348), (347, 360, 376, 375), (323, 320, 337, 340), (314, 312, 329, 330), (315, 328, 331, 332), (348, 354, 360, 347), (351, 352, 358, 357), (345, 346, 356, 355), (349, 353, 359, 350), (314, 330, 356, 346), (344, 343, 367, 368), (359, 342, 366, 374), (328, 314, 346, 345), (325, 342, 359, 353), (331, 355, 369, 361), (324, 325, 353, 349), (339, 322, 351, 357), (323, 340, 358, 352), (322, 323, 352, 351), (343, 326, 348, 347), (327, 344, 360, 354), (369, 385, 403, 401), (369, 370, 386, 385), (371, 372, 388, 387), (389, 381, 396, 395), (350, 359, 374, 373), (342, 341, 365, 366), (356, 330, 362, 370), (357, 358, 372, 371), (330, 331, 361, 362), (340, 339, 363, 364), (341, 350, 373, 365), (358, 340, 364, 372), (355, 356, 370, 369), (339, 357, 371, 363), (360, 344, 368, 376), (343, 347, 375, 367), (384, 383, 391, 392), (382, 381, 389, 390), (378, 377, 385, 386), (380, 379, 387, 388), (372, 364, 380, 388), (368, 367, 383, 384), (376, 368, 384, 392), (375, 391, 400, 398), (371, 387, 408, 406), (366, 365, 381, 382), (375, 376, 392, 391), (374, 366, 382, 390), (378, 386, 416, 415), (364, 363, 379, 380), (362, 361, 377, 378), (373, 374, 390, 389), (394, 393, 395, 396), (365, 373, 393, 394), (373, 389, 395, 393), (381, 365, 394, 396), (397, 398, 400, 399), (383, 367, 397, 399), (367, 375, 398, 397), (391, 383, 399, 400), (402, 401, 403, 404), (385, 377, 404, 403), (377, 361, 402, 404), (361, 369, 401, 402), (408, 407, 411, 412), (379, 363, 405, 407), (387, 379, 407, 408), (363, 371, 406, 405), (409, 410, 412, 411), (406, 408, 412, 410), (407, 405, 409, 411), (405, 406, 410, 409), (414, 413, 421, 422), (370, 362, 413, 414), (386, 370, 414, 416), (362, 378, 415, 413), (418, 417, 419, 420), (415, 416, 420, 419), (416, 414, 418, 420), (413, 415, 419, 417), (422, 421, 423, 424), (413, 417, 423, 421), (417, 418, 424, 423), (418, 414, 422, 424), (306, 308, 428, 427), (308, 45, 426, 428), (427, 428, 432, 431), (428, 426, 430, 432), (425, 427, 431, 429), (429, 431, 435, 433), (431, 432, 436, 435), (432, 430, 434, 436), (435, 436, 434, 433), (454, 465, 532, 522), (460, 471, 538, 528), (504, 500, 443, 444), (496, 450, 448, 485), (451, 452, 446, 445), (512, 451, 445, 508), (497, 437, 448, 505), (444, 440, 452, 451), (504, 444, 451, 512), (438, 443, 445, 446), (453, 441, 447, 475), (441, 442, 449, 447), (474, 439, 450, 496), (442, 464, 486, 449), (464, 465, 487, 486), (465, 466, 488, 487), (466, 467, 489, 488), (467, 468, 490, 489), (468, 469, 491, 490), (469, 470, 492, 491), (470, 471, 493, 492), (471, 472, 494, 493), (472, 473, 495, 494), (473, 474, 496, 495), (437, 463, 485, 448), (463, 462, 484, 485), (462, 461, 483, 484), (461, 460, 482, 483), (460, 459, 481, 482), (459, 458, 480, 481), (458, 457, 479, 480), (457, 456, 478, 479), (456, 455, 477, 478), (455, 454, 476, 477), (454, 453, 475, 476), (449, 486, 475, 447), (486, 487, 476, 475), (487, 488, 477, 476), (488, 489, 478, 477), (489, 490, 479, 478), (490, 491, 480, 479), (491, 492, 481, 480), (492, 493, 482, 481), (493, 494, 483, 482), (494, 495, 484, 483), (495, 496, 485, 484), (442, 441, 453, 464), (502, 501, 545, 546), (465, 454, 455, 466), (498, 502, 546, 542), (467, 456, 457, 468), (470, 459, 527, 537), (469, 458, 459, 470), (456, 467, 534, 524), (471, 460, 461, 472), (497, 498, 542, 541), (473, 462, 463, 474), (439, 501, 509, 450), (501, 502, 510, 509), (502, 503, 511, 510), (503, 504, 512, 511), (443, 500, 508, 445), (500, 499, 507, 508), (499, 498, 506, 507), (498, 497, 505, 506), (450, 509, 505, 448), (509, 510, 506, 505), (510, 511, 507, 506), (511, 512, 508, 507), (439, 437, 497, 501), (439, 474, 517, 518), (502, 498, 499, 503), (459, 460, 528, 527), (517, 515, 516, 518), (519, 513, 514, 520), (531, 521, 522, 532), (533, 523, 524, 534), (535, 525, 526, 536), (537, 527, 528, 538), (539, 529, 530, 540), (545, 541, 542, 546), (547, 543, 544, 548), (474, 463, 515, 517), (465, 464, 531, 532), (463, 437, 516, 515), (499, 500, 544, 543), (458, 469, 536, 526), (469, 468, 535, 536), (453, 454, 522, 521), (437, 439, 518, 516), (501, 497, 541, 545), (500, 504, 548, 544), (504, 503, 547, 548), (464, 453, 521, 531), (462, 473, 540, 530), (473, 472, 539, 540), (467, 466, 533, 534), (457, 458, 526, 525), (444, 443, 513, 519), (443, 438, 514, 513), (440, 444, 519, 520), (468, 457, 525, 535), (461, 462, 530, 529), (471, 470, 537, 538), (455, 456, 524, 523), (503, 499, 543, 547), (472, 461, 529, 539), (466, 455, 523, 533), (558, 559, 555, 554), (560, 550, 557, 553), (563, 562, 561, 564), (550, 549, 556, 557), (549, 563, 564, 556), (552, 560, 553, 551), (562, 558, 554, 561), (560, 552, 580, 579), (53, 24, 573, 572), (549, 550, 577, 576), (41, 28, 557, 556), (24, 303, 567, 573), (30, 302, 554, 555), (29, 54, 564, 561), (565, 572, 571, 576), (572, 573, 574, 571), (573, 567, 575, 574), (570, 569, 579, 580), (566, 565, 576, 577), (567, 568, 578, 575), (569, 566, 577, 579), (563, 549, 576, 571), (25, 40, 565, 566), (303, 31, 568, 567), (550, 560, 579, 577), (304, 25, 566, 569), (562, 563, 571, 574), (558, 562, 574, 575)])
me_cube.materials.append(mat_material)
me_cube.use_remesh_preserve_volume = False
me_cube.use_remesh_preserve_attributes = False
me_cube.use_mirror_vertex_groups = False
me_cube.update()

# ---- objects
ob_sun_001 = bpy.data.objects.new('Sun.001', light_sun_001)
ob_sun = bpy.data.objects.new('Sun', light_sun)
ob_cube_002 = bpy.data.objects.new('Cube.002', me_cube_002)
ob_cube_001 = bpy.data.objects.new('Cube.001', me_cube_001)
ob_cube = bpy.data.objects.new('Cube', me_cube)
ob_camera = bpy.data.objects.new('Camera', cam_camera)

# ---- transforms, parenting, visibility, modifiers, constraints
ob_sun_001.location = (2.275, -2.957, 5.909)
ob_sun_001.rotation_euler = (-1.877, 0.8188, -2.326)
ob_sun_001.lineart.crease_threshold = 0.0
ob_sun.location = (2.275, -2.957, 2.453)
ob_sun.rotation_euler = (0.0, 0.7807, -0.7759)
ob_sun.lineart.crease_threshold = 0.0
ob_cube_002.location = (0.1066, 4.229, 2.988)
ob_cube_002.scale = (0.3962, 0.3962, 0.8321)
ob_cube_002.lineart.crease_threshold = 0.0
_m = ob_cube_002.modifiers.new('Mirror', 'MIRROR')
_m.use_clip = True
ob_cube_001.location = (0.1066, -2.577, 2.362)
ob_cube_001.rotation_euler = (0.0, -0.0, 3.142)
ob_cube_001.lineart.crease_threshold = 0.0
_m = ob_cube_001.modifiers.new('Mirror', 'MIRROR')
_m.use_clip = True
ob_cube.location = (0.0, 0.0, 2.203)
ob_cube.lock_rotations_4d = False
ob_cube.empty_display_type = 'ARROWS'
ob_cube.lineart.crease_threshold = 0.0
_m = ob_cube.modifiers.new('Mirror', 'MIRROR')
_m.use_clip = True
ob_camera.location = (17.28, -1.088, 13.33)
ob_camera.rotation_euler = (1.059, 0.008977, 1.584)
ob_camera.lock_rotations_4d = False
ob_camera.empty_display_type = 'ARROWS'
ob_camera.color = (0.0, 0.0, 0.0, 0.0)
ob_camera.display_type = 'WIRE'
ob_camera.lineart.crease_threshold = 0.0

# ---- collection membership
col_collection_1.objects.link(ob_sun_001)
col_collection_1.objects.link(ob_sun)
col_collection_1.objects.link(ob_cube_002)
col_collection_1.objects.link(ob_cube_001)
col_collection_1.objects.link(ob_cube)
col_collection_1.objects.link(ob_camera)

# ---- scene / render settings (as saved in the file)
scene.camera = ob_camera
scene.frame_start = 1; scene.frame_end = 1; scene.frame_set(1)
scene.render.engine = 'BLENDER_EEVEE_NEXT'
scene.render.image_settings.compression = 100
scene.render.dither_intensity = 0.0
scene.cycles.use_denoising = False
scene.cycles.samples = 10
scene.cycles.sampling_pattern = 'TABULATED_SOBOL'
scene.cycles.light_sampling_threshold = 0.0
scene.cycles.use_adaptive_sampling = False
scene.cycles.use_light_tree = False
scene.cycles.blur_glossy = 0.0
scene.cycles.pixel_filter_type = 'GAUSSIAN'
scene.cycles.sample_clamp_indirect = 0.0
scene.view_settings.view_transform = 'Standard'
bpy.context.view_layer.update()
